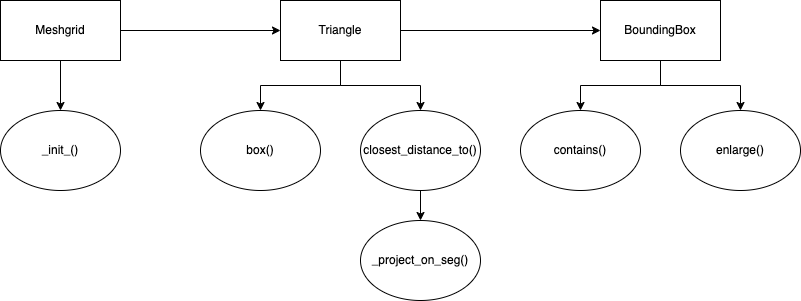

The diagram above was exported from draw.io. Its source (the exported page's mxGraphModel, read from the mxfile embedded in the PNG):
<mxGraphModel dx="954" dy="674" grid="1" gridSize="10" guides="1" tooltips="1" connect="1" arrows="1" fold="1" page="1" pageScale="1" pageWidth="1600" pageHeight="900" math="0" shadow="0">
  <root>
    <mxCell id="0" />
    <mxCell id="1" parent="0" />
    <mxCell id="IejdhpI08ymJH26ZmKnB-10" value="" style="edgeStyle=orthogonalEdgeStyle;rounded=0;orthogonalLoop=1;jettySize=auto;html=1;" edge="1" parent="1" source="IejdhpI08ymJH26ZmKnB-1" target="IejdhpI08ymJH26ZmKnB-4">
      <mxGeometry relative="1" as="geometry" />
    </mxCell>
    <mxCell id="IejdhpI08ymJH26ZmKnB-16" style="edgeStyle=orthogonalEdgeStyle;rounded=0;orthogonalLoop=1;jettySize=auto;html=1;entryX=0;entryY=0.5;entryDx=0;entryDy=0;" edge="1" parent="1" source="IejdhpI08ymJH26ZmKnB-1" target="IejdhpI08ymJH26ZmKnB-3">
      <mxGeometry relative="1" as="geometry" />
    </mxCell>
    <mxCell id="IejdhpI08ymJH26ZmKnB-1" value="Meshgrid" style="rounded=0;whiteSpace=wrap;html=1;" vertex="1" parent="1">
      <mxGeometry x="10" y="10" width="120" height="60" as="geometry" />
    </mxCell>
    <mxCell id="IejdhpI08ymJH26ZmKnB-14" style="edgeStyle=orthogonalEdgeStyle;rounded=0;orthogonalLoop=1;jettySize=auto;html=1;entryX=0.5;entryY=0;entryDx=0;entryDy=0;" edge="1" parent="1" source="IejdhpI08ymJH26ZmKnB-2" target="IejdhpI08ymJH26ZmKnB-9">
      <mxGeometry relative="1" as="geometry" />
    </mxCell>
    <mxCell id="IejdhpI08ymJH26ZmKnB-15" style="edgeStyle=orthogonalEdgeStyle;rounded=0;orthogonalLoop=1;jettySize=auto;html=1;entryX=0.5;entryY=0;entryDx=0;entryDy=0;" edge="1" parent="1" source="IejdhpI08ymJH26ZmKnB-2" target="IejdhpI08ymJH26ZmKnB-8">
      <mxGeometry relative="1" as="geometry" />
    </mxCell>
    <mxCell id="IejdhpI08ymJH26ZmKnB-2" value="BoundingBox" style="rounded=0;whiteSpace=wrap;html=1;" vertex="1" parent="1">
      <mxGeometry x="610" y="10" width="120" height="60" as="geometry" />
    </mxCell>
    <mxCell id="IejdhpI08ymJH26ZmKnB-11" style="edgeStyle=orthogonalEdgeStyle;rounded=0;orthogonalLoop=1;jettySize=auto;html=1;entryX=0.5;entryY=0;entryDx=0;entryDy=0;" edge="1" parent="1" source="IejdhpI08ymJH26ZmKnB-3" target="IejdhpI08ymJH26ZmKnB-6">
      <mxGeometry relative="1" as="geometry" />
    </mxCell>
    <mxCell id="IejdhpI08ymJH26ZmKnB-12" style="edgeStyle=orthogonalEdgeStyle;rounded=0;orthogonalLoop=1;jettySize=auto;html=1;" edge="1" parent="1" source="IejdhpI08ymJH26ZmKnB-3" target="IejdhpI08ymJH26ZmKnB-5">
      <mxGeometry relative="1" as="geometry" />
    </mxCell>
    <mxCell id="IejdhpI08ymJH26ZmKnB-17" style="edgeStyle=orthogonalEdgeStyle;rounded=0;orthogonalLoop=1;jettySize=auto;html=1;entryX=0;entryY=0.5;entryDx=0;entryDy=0;" edge="1" parent="1" source="IejdhpI08ymJH26ZmKnB-3" target="IejdhpI08ymJH26ZmKnB-2">
      <mxGeometry relative="1" as="geometry" />
    </mxCell>
    <mxCell id="IejdhpI08ymJH26ZmKnB-3" value="Triangle" style="rounded=0;whiteSpace=wrap;html=1;" vertex="1" parent="1">
      <mxGeometry x="290" y="10" width="120" height="60" as="geometry" />
    </mxCell>
    <mxCell id="IejdhpI08ymJH26ZmKnB-4" value="_init_()" style="ellipse;whiteSpace=wrap;html=1;" vertex="1" parent="1">
      <mxGeometry x="10" y="120" width="120" height="80" as="geometry" />
    </mxCell>
    <mxCell id="IejdhpI08ymJH26ZmKnB-13" value="" style="edgeStyle=orthogonalEdgeStyle;rounded=0;orthogonalLoop=1;jettySize=auto;html=1;" edge="1" parent="1" source="IejdhpI08ymJH26ZmKnB-5" target="IejdhpI08ymJH26ZmKnB-7">
      <mxGeometry relative="1" as="geometry" />
    </mxCell>
    <mxCell id="IejdhpI08ymJH26ZmKnB-5" value="closest_distance_to()" style="ellipse;whiteSpace=wrap;html=1;" vertex="1" parent="1">
      <mxGeometry x="370" y="120" width="120" height="80" as="geometry" />
    </mxCell>
    <mxCell id="IejdhpI08ymJH26ZmKnB-6" value="box()" style="ellipse;whiteSpace=wrap;html=1;" vertex="1" parent="1">
      <mxGeometry x="210" y="120" width="120" height="80" as="geometry" />
    </mxCell>
    <mxCell id="IejdhpI08ymJH26ZmKnB-7" value="_project_on_seg()" style="ellipse;whiteSpace=wrap;html=1;" vertex="1" parent="1">
      <mxGeometry x="370" y="230" width="120" height="80" as="geometry" />
    </mxCell>
    <mxCell id="IejdhpI08ymJH26ZmKnB-8" value="enlarge()" style="ellipse;whiteSpace=wrap;html=1;" vertex="1" parent="1">
      <mxGeometry x="690" y="120" width="120" height="80" as="geometry" />
    </mxCell>
    <mxCell id="IejdhpI08ymJH26ZmKnB-9" value="contains()" style="ellipse;whiteSpace=wrap;html=1;" vertex="1" parent="1">
      <mxGeometry x="530" y="120" width="120" height="80" as="geometry" />
    </mxCell>
  </root>
</mxGraphModel>